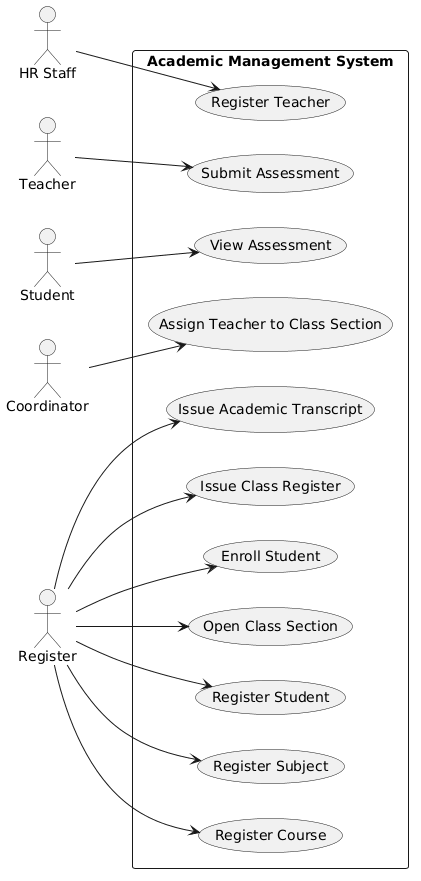

The diagram above was rendered by PlantUML. Its source (embedded in the PNG):
@startuml
left to right direction
skinparam packageStyle rectangle

actor "HR Staff" as HR
actor "Teacher" as Teacher
actor "Student" as Student
actor "Coordinator" as Coordinator
actor "Register" as Register

rectangle "Academic Management System" {
  usecase "Register Teacher" as UC1
  usecase "Submit Assessment" as UC2
  usecase "View Assessment" as UC3
  usecase "Assign Teacher to Class Section" as UC4
  usecase "Register Course" as UC5
  usecase "Register Subject" as UC6
  usecase "Register Student" as UC7
  usecase "Open Class Section" as UC8
  usecase "Enroll Student" as UC9
  usecase "Issue Class Register" as UC10
  usecase "Issue Academic Transcript" as UC11
}

HR --> UC1
Teacher --> UC2
Student --> UC3
Coordinator --> UC4
Register --> UC5
Register --> UC6
Register --> UC7
Register --> UC8
Register --> UC9

Register --> UC10
Register --> UC11
@enduml